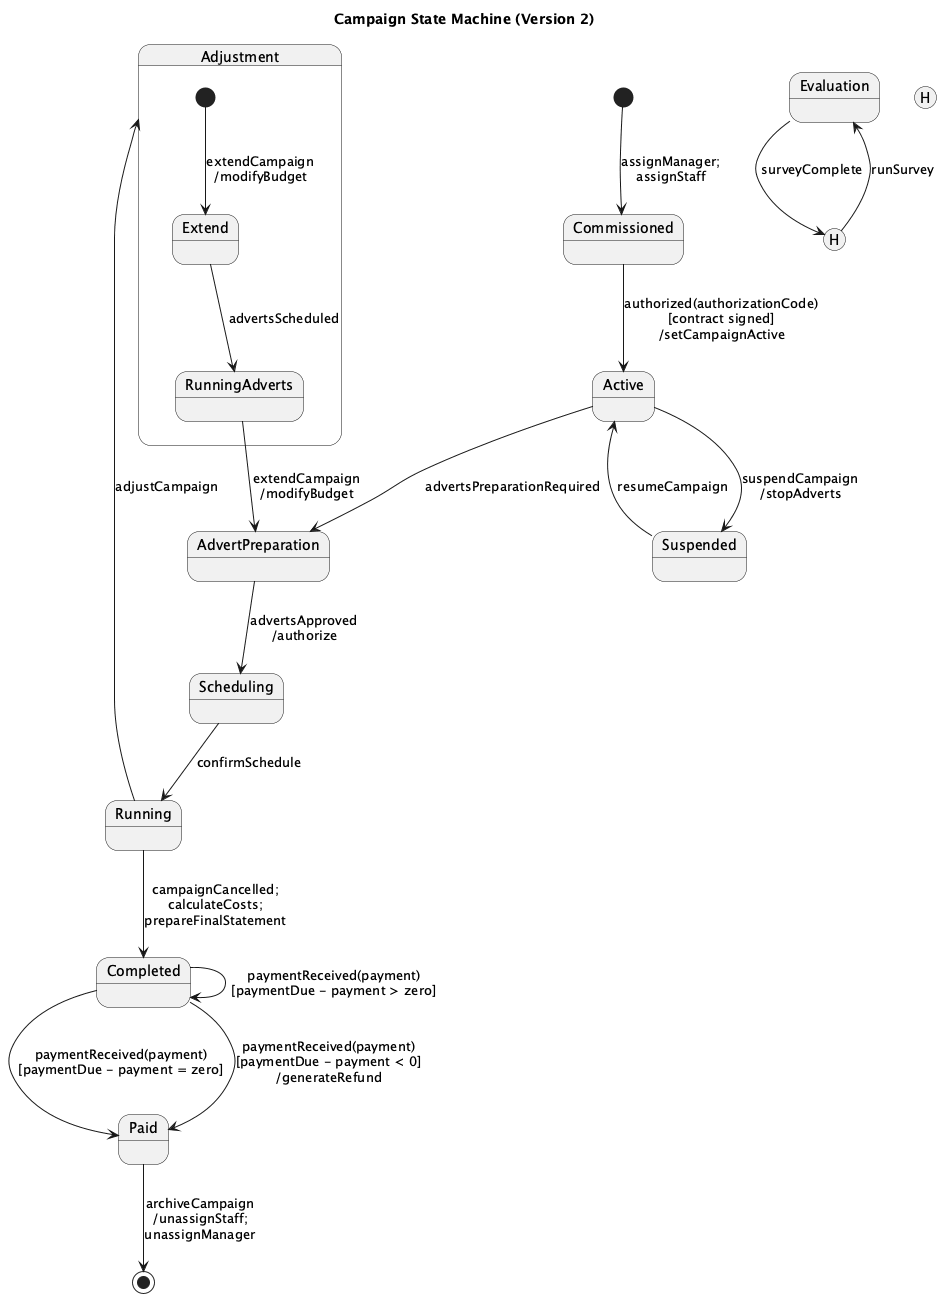

The diagram above was rendered by PlantUML. Its source (embedded in the PNG):
@startuml
title Campaign State Machine (Version 2)

[*] --> Commissioned : assignManager;\nassignStaff

state Commissioned
state Suspended
state Completed
state Paid

Commissioned --> Active : authorized(authorizationCode)\n[contract signed]\n/setCampaignActive

Active --> AdvertPreparation : advertsPreparationRequired
Active --> Suspended : suspendCampaign\n/stopAdverts
Suspended --> Active : resumeCampaign

state AdvertPreparation
state Scheduling
state Running
state Evaluation
state H1 <<history>>
state H2 <<history>>

AdvertPreparation --> Scheduling : advertsApproved\n/authorize
Scheduling --> Running : confirmSchedule
Running --> Adjustment : adjustCampaign
Running --> Completed : campaignCancelled;\ncalculateCosts;\nprepareFinalStatement
state Adjustment {
  [*] --> Extend : extendCampaign\n/modifyBudget
  Extend --> RunningAdverts : advertsScheduled
}
RunningAdverts --> AdvertPreparation : extendCampaign\n/modifyBudget

Evaluation --> H1 : surveyComplete
H1 --> Evaluation : runSurvey

Completed --> Paid : paymentReceived(payment)\n[paymentDue - payment = zero]
Completed --> Completed : paymentReceived(payment)\n[paymentDue - payment > zero]
Completed --> Paid : paymentReceived(payment)\n[paymentDue - payment < 0]\n/generateRefund

Paid --> [*] : archiveCampaign\n/unassignStaff;\nunassignManager

@enduml